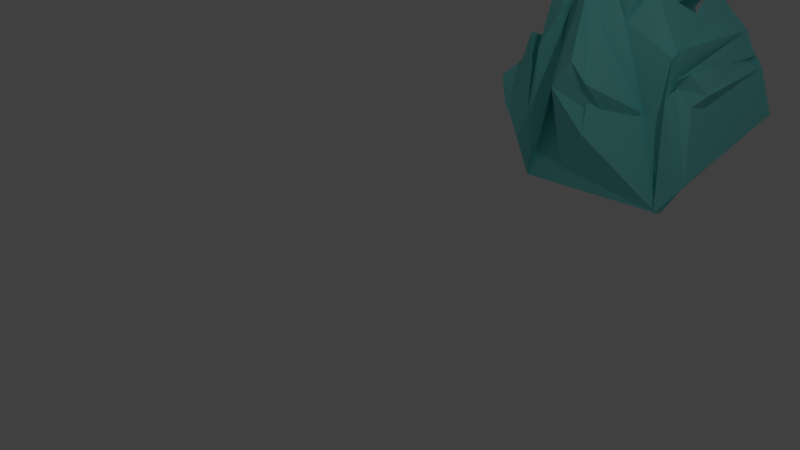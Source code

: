 # Source: ski_obstacle_1.blend  (saved by Blender 2.79.0; exported with 4.5.12 LTS)
import bpy
from mathutils import Matrix  # noqa: F401  (used for matrix-valued properties, if any)

bpy.ops.wm.read_factory_settings(use_empty=True)
scene = bpy.context.scene
scene.name = 'Scene'

# ---- collections
col_collection_1 = bpy.data.collections.new('Collection 1'); scene.collection.children.link(col_collection_1)

# ---- materials (node trees are filled in below, after node groups)
mat_material_001 = bpy.data.materials.new('Material.001')
mat_material_001.alpha_threshold = 0.0
mat_material_001.use_transparent_shadow = False
mat_material_001.diffuse_color = (0.2209, 0.8, 0.7771, 1.0)
mat_material_001.roughness = 0.5
mat_material_001.specular_intensity = 0.5404

# ---- material node trees

# ---- world
world_world = bpy.data.worlds.new('World'); scene.world = world_world
world_world.color = (0.05088, 0.05088, 0.05088)
world_world.use_sun_shadow = False
world_world.sun_shadow_jitter_overblur = 0.0
world_world.cycles.sampling_method = 'MANUAL'

# ---- cameras
cam_camera = bpy.data.cameras.new('Camera')
cam_camera.clip_end = 100.0
cam_camera.lens = 35.0
cam_camera.sensor_width = 32.0
cam_camera.sensor_height = 18.0
cam_camera.ortho_scale = 7.314
cam_camera.dof.focus_distance = 0.0
cam_camera.dof.aperture_fstop = 128.0

# ---- lights
light_lamp = bpy.data.lights.new('Lamp', 'POINT')
light_lamp.transmission_factor = 0.0
light_lamp.cutoff_distance = 30.0
light_lamp.energy = 100.0
light_lamp.shadow_buffer_clip_start = 1.001
light_lamp.shadow_soft_size = 0.1
light_lamp.shadow_maximum_resolution = 0.006
light_lamp.use_absolute_resolution = True

# ---- meshes
me_cube_002 = bpy.data.meshes.new('Cube.002')
me_cube_002.from_pydata([(-1.464, -1.086, -1.604), (-0.9903, -1.055, 0.6985), (-0.8226, 1.038, -1.179), (-0.5999, 1.368, 1.063), (1.129, -1.11, -1.455), (0.1323, -1.016, 1.363), (1.067, 0.9641, -0.8599), (-0.1245, 1.495, 1.164), (-1.443, 1.072, -0.5641), (-1.504, -1.149, -0.4246), (-1.284, -1.256, 0.7432), (-1.576, 1.492, 0.4242), (-0.7975, -0.9681, 2.126), (-1.0, 1.0, 1.784), (0.4731, 0.7838, 1.647), (0.1101, -0.8954, 1.744), (-0.8353, -0.6179, 3.335), (-1.0, 1.0, 2.393), (0.3423, 0.9607, 2.135), (-0.3111, -0.8158, 2.393), (-0.7594, -1.168, 0.6255), (-0.3918, -2.031, 0.4438), (0.01438, -1.712, -0.3007), (-0.7459, -1.149, -1.107), (-0.9479, -1.127, 1.473), (-0.6341, 0.1046, 1.48), (-1.308, -0.8788, 1.712), (-1.149, 1.116, 1.624), (0.4042, -0.744, 1.878), (1.031, 1.041, -0.8452), (1.0, -1.0, -1.0), (0.5694, -1.001, 1.176), (1.202, 0.9939, 0.7912), (1.061, 0.963, -0.8097), (1.124, -0.958, -1.506), (1.105, -0.9679, 0.8917), (1.371, 0.8417, 0.739), (1.379, 1.08, -0.1108), (1.126, -1.194, -1.439), (1.184, -1.422, 0.4958), (-0.5108, -0.8345, 2.344), (-0.812, -0.911, 0.8842), (-0.1648, -1.3, 1.233), (-0.5259, -1.024, 2.353), (-1.036, -0.5389, 1.942), (-0.8827, 0.1607, 2.302), (-1.226, -0.4509, 2.46), (-1.09, 0.6966, 1.877), (1.371, 0.8417, 0.739), (1.536, 1.012, -0.3378), (1.451, -1.144, -0.9908), (1.223, -1.216, 0.6058), (1.493, 0.8837, 0.5825), (1.705, 1.025, -0.1866), (1.556, -1.147, -0.8354), (1.44, -1.102, 0.3438), (1.371, 0.8417, 0.739), (1.223, -1.216, 0.6058), (1.236, 1.068, 0.7473), (1.631, -1.009, 0.5574), (0.4038, 0.9623, 1.702), (1.012, -1.064, 0.9872), (1.172, 0.8386, 1.117), (1.174, -1.14, 1.159), (1.168, 0.8385, 1.115), (1.323, -1.45, 0.7979), (1.331, 0.8186, 0.6373), (1.43, -1.236, 0.878), (0.1766, -1.246, -0.167), (-0.09573, -2.002, 0.9153), (-0.1648, -1.3, 1.233), (-0.5259, -1.024, 2.353), (0.6559, -1.107, 0.07807), (0.08166, -1.836, 0.553), (-0.07187, -1.329, 1.283), (-0.4192, -1.275, 1.842), (-1.499, 0.9552, -0.9859), (-1.748, -0.9077, -1.205), (-1.774, 1.134, -0.6852), (-1.927, -1.032, -0.7432), (-1.443, 1.072, -0.5641), (-1.504, -1.149, -0.4246), (-1.284, -1.256, 0.7432), (-1.576, 1.492, 0.4242), (-1.538, 0.977, 0.1721), (-1.494, -1.192, 0.3098), (-1.647, 1.188, -0.343), (-1.958, -1.062, -0.1981), (-1.638, 0.4091, 0.4166), (-1.666, -0.9802, 0.8816), (-1.825, 0.9335, 0.2579), (-1.731, -0.8402, 0.404), (-2.091, -0.108, -0.2744), (-2.067, -1.075, -0.4352), (-1.723, 1.269, -0.3736), (-2.129, -1.078, -0.1478), (-1.807, 0.2325, 0.3058), (-1.754, -0.8649, 0.4749), (-2.079, -0.3323, -0.02673), (-2.164, -1.078, 0.05169)], [], [(3, 2, 8, 11), (2, 3, 7, 6), (5, 4, 30, 31), (4, 5, 22, 23), (2, 6, 4, 0), (7, 3, 13, 14), (10, 11, 83, 82), (0, 1, 10, 9), (10, 1, 24, 26), (8, 2, 76, 78), (13, 12, 16, 17), (5, 7, 14, 15), (3, 1, 12, 13), (1, 5, 15, 12), (18, 17, 16, 19), (12, 15, 19, 16), (14, 13, 17, 18), (15, 14, 18, 19), (23, 22, 21, 20), (1, 0, 20, 21), (0, 4, 23, 20), (22, 5, 40, 42), (26, 24, 44, 46), (11, 10, 26, 27), (3, 11, 27, 25), (1, 3, 25, 24), (30, 29, 33, 34), (4, 6, 29, 30), (7, 5, 31, 28), (6, 7, 28, 29), (32, 35, 61, 60), (28, 31, 35, 32), (29, 28, 32, 33), (31, 30, 34, 35), (39, 38, 50, 51), (33, 32, 36, 37), (35, 34, 38, 39), (34, 33, 37, 38), (40, 41, 43, 42), (1, 21, 43, 41), (43, 21, 69, 71), (5, 1, 41, 40), (44, 45, 47, 46), (27, 26, 46, 47), (25, 27, 47, 45), (24, 25, 45, 44), (51, 50, 54, 55), (38, 37, 49, 50), (36, 39, 51, 48), (37, 36, 48, 49), (53, 52, 55, 54), (50, 49, 53, 54), (55, 52, 58, 59), (49, 48, 52, 53), (56, 57, 65, 64), (52, 48, 56, 58), (48, 51, 57, 56), (51, 55, 59, 57), (60, 61, 63, 62), (64, 65, 67, 66), (36, 32, 60, 62), (58, 56, 64, 66), (59, 58, 66, 67), (35, 39, 63, 61), (39, 36, 62, 63), (57, 59, 67, 65), (71, 69, 73, 75), (21, 22, 68, 69), (22, 42, 70, 68), (42, 43, 71, 70), (73, 72, 74, 75), (70, 71, 75, 74), (68, 70, 74, 72), (69, 68, 72, 73), (76, 77, 79, 78), (9, 8, 84, 85), (0, 9, 79, 77), (2, 0, 77, 76), (81, 82, 83, 80), (8, 9, 81, 80), (11, 8, 80, 83), (9, 10, 82, 81), (84, 86, 90, 88), (8, 78, 86, 84), (86, 78, 92, 94), (79, 9, 85, 87), (89, 88, 90, 91), (85, 84, 88, 89), (87, 85, 89, 91), (86, 87, 91, 90), (92, 93, 95, 94), (78, 79, 93, 92), (79, 87, 95, 93), (94, 95, 99, 98), (97, 96, 98, 99), (87, 86, 96, 97), (95, 87, 97, 99), (86, 94, 98, 96)])
me_cube_002.materials.append(mat_material_001)
me_cube_002.use_remesh_preserve_volume = False
me_cube_002.use_remesh_preserve_attributes = False
me_cube_002.use_mirror_vertex_groups = False
me_cube_002.update()

# ---- objects
ob_cube_001 = bpy.data.objects.new('Cube.001', me_cube_002)
ob_lamp = bpy.data.objects.new('Lamp', light_lamp)
ob_camera = bpy.data.objects.new('Camera', cam_camera)

# ---- transforms, parenting, visibility, modifiers, constraints
ob_cube_001.location = (0.09131, 6.028, 0.8397)
ob_cube_001.lineart.crease_threshold = 0.0
ob_lamp.location = (4.076, 1.005, 5.904)
ob_lamp.rotation_euler = (0.6503, 0.05522, 1.866)
ob_lamp.lock_rotations_4d = False
ob_lamp.empty_display_type = 'ARROWS'
ob_lamp.color = (0.0, 0.0, 0.0, 0.0)
ob_lamp.lineart.crease_threshold = 0.0
ob_camera.location = (7.481, -6.508, 5.344)
ob_camera.rotation_euler = (1.109, 0.0, 0.8149)
ob_camera.lock_rotations_4d = False
ob_camera.empty_display_type = 'ARROWS'
ob_camera.color = (0.0, 0.0, 0.0, 0.0)
ob_camera.display_type = 'WIRE'
ob_camera.lineart.crease_threshold = 0.0

# ---- collection membership
col_collection_1.objects.link(ob_cube_001)
col_collection_1.objects.link(ob_lamp)
col_collection_1.objects.link(ob_camera)

# ---- scene / render settings (as saved in the file)
scene.camera = ob_camera
scene.frame_start = 1; scene.frame_end = 250; scene.frame_set(1)
scene.render.engine = 'BLENDER_EEVEE_NEXT'
scene.render.resolution_percentage = 50
scene.render.dither_intensity = 0.0
scene.cycles.use_denoising = False
scene.cycles.samples = 128
scene.cycles.sampling_pattern = 'TABULATED_SOBOL'
scene.cycles.use_adaptive_sampling = False
scene.cycles.use_light_tree = False
scene.cycles.blur_glossy = 0.0
scene.cycles.sample_clamp_indirect = 0.0
scene.view_settings.view_transform = 'Standard'
bpy.context.view_layer.update()
